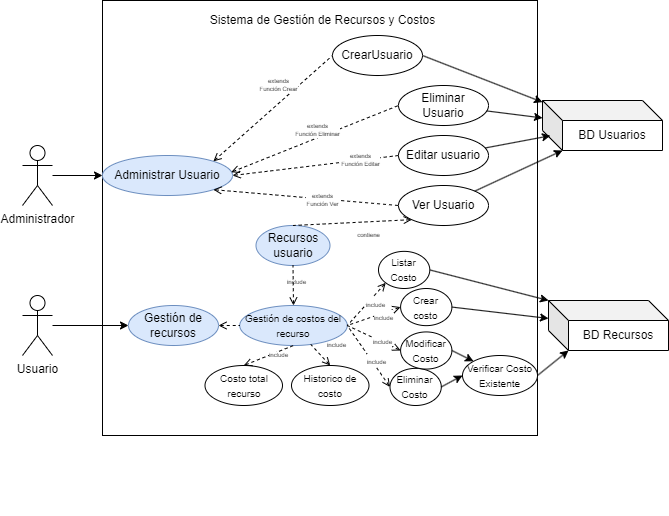

The diagram above was exported from draw.io. Its source (the exported page's mxGraphModel, read from the mxfile embedded in the PNG):
<mxGraphModel dx="978" dy="566" grid="1" gridSize="10" guides="1" tooltips="1" connect="1" arrows="1" fold="1" page="1" pageScale="1" pageWidth="700" pageHeight="520" math="0" shadow="0">
  <root>
    <mxCell id="0" />
    <mxCell id="1" parent="0" />
    <mxCell id="WnOmOa6vmWENmgIdKd_D-35" style="edgeStyle=orthogonalEdgeStyle;rounded=0;orthogonalLoop=1;jettySize=auto;html=1;" parent="1" source="WnOmOa6vmWENmgIdKd_D-1" target="WnOmOa6vmWENmgIdKd_D-7" edge="1">
      <mxGeometry relative="1" as="geometry" />
    </mxCell>
    <mxCell id="WnOmOa6vmWENmgIdKd_D-1" value="Administrador" style="shape=umlActor;verticalLabelPosition=bottom;verticalAlign=top;html=1;outlineConnect=0;" parent="1" vertex="1">
      <mxGeometry x="30" y="150" width="30" height="60" as="geometry" />
    </mxCell>
    <mxCell id="WnOmOa6vmWENmgIdKd_D-5" value="" style="group" parent="1" vertex="1" connectable="0">
      <mxGeometry x="110" y="20" width="560" height="500" as="geometry" />
    </mxCell>
    <mxCell id="WnOmOa6vmWENmgIdKd_D-6" value="" style="group" parent="WnOmOa6vmWENmgIdKd_D-5" vertex="1" connectable="0">
      <mxGeometry width="560" height="500" as="geometry" />
    </mxCell>
    <mxCell id="WnOmOa6vmWENmgIdKd_D-3" value="" style="whiteSpace=wrap;html=1;aspect=fixed;" parent="WnOmOa6vmWENmgIdKd_D-6" vertex="1">
      <mxGeometry y="-15" width="435" height="435" as="geometry" />
    </mxCell>
    <mxCell id="WnOmOa6vmWENmgIdKd_D-4" value="Sistema de Gestión de Recursos y Costos" style="text;html=1;align=center;verticalAlign=middle;resizable=0;points=[];autosize=1;strokeColor=none;fillColor=none;" parent="WnOmOa6vmWENmgIdKd_D-6" vertex="1">
      <mxGeometry x="95.00142857142856" y="-10" width="250" height="30" as="geometry" />
    </mxCell>
    <mxCell id="WnOmOa6vmWENmgIdKd_D-7" value="Administrar Usuario" style="ellipse;whiteSpace=wrap;html=1;fillColor=#dae8fc;strokeColor=#6c8ebf;" parent="WnOmOa6vmWENmgIdKd_D-6" vertex="1">
      <mxGeometry y="140" width="130" height="40" as="geometry" />
    </mxCell>
    <mxCell id="WnOmOa6vmWENmgIdKd_D-17" value="" style="endArrow=none;dashed=1;html=1;rounded=0;startArrow=open;startFill=0;entryX=0;entryY=0.5;entryDx=0;entryDy=0;exitX=1;exitY=0;exitDx=0;exitDy=0;" parent="WnOmOa6vmWENmgIdKd_D-6" source="WnOmOa6vmWENmgIdKd_D-7" target="WnOmOa6vmWENmgIdKd_D-9" edge="1">
      <mxGeometry width="50" height="50" relative="1" as="geometry">
        <mxPoint x="130" y="160" as="sourcePoint" />
        <mxPoint x="180" y="90" as="targetPoint" />
      </mxGeometry>
    </mxCell>
    <mxCell id="WnOmOa6vmWENmgIdKd_D-20" value="" style="endArrow=none;dashed=1;html=1;rounded=0;startArrow=open;startFill=0;entryX=0;entryY=0.5;entryDx=0;entryDy=0;exitX=1;exitY=1;exitDx=0;exitDy=0;" parent="WnOmOa6vmWENmgIdKd_D-6" source="WnOmOa6vmWENmgIdKd_D-7" target="WnOmOa6vmWENmgIdKd_D-12" edge="1">
      <mxGeometry width="50" height="50" relative="1" as="geometry">
        <mxPoint x="160" y="170" as="sourcePoint" />
        <mxPoint x="210" y="120" as="targetPoint" />
      </mxGeometry>
    </mxCell>
    <mxCell id="WnOmOa6vmWENmgIdKd_D-19" value="" style="endArrow=none;dashed=1;html=1;rounded=0;startArrow=open;startFill=0;entryX=0;entryY=0.5;entryDx=0;entryDy=0;exitX=1;exitY=0.5;exitDx=0;exitDy=0;" parent="WnOmOa6vmWENmgIdKd_D-6" source="WnOmOa6vmWENmgIdKd_D-7" target="WnOmOa6vmWENmgIdKd_D-10" edge="1">
      <mxGeometry width="50" height="50" relative="1" as="geometry">
        <mxPoint x="150" y="160" as="sourcePoint" />
        <mxPoint x="200" y="110" as="targetPoint" />
      </mxGeometry>
    </mxCell>
    <mxCell id="WnOmOa6vmWENmgIdKd_D-18" value="" style="endArrow=none;dashed=1;html=1;rounded=0;startArrow=open;startFill=0;entryX=0;entryY=0.5;entryDx=0;entryDy=0;exitX=0.99;exitY=0.418;exitDx=0;exitDy=0;exitPerimeter=0;" parent="WnOmOa6vmWENmgIdKd_D-6" source="WnOmOa6vmWENmgIdKd_D-7" target="WnOmOa6vmWENmgIdKd_D-11" edge="1">
      <mxGeometry width="50" height="50" relative="1" as="geometry">
        <mxPoint x="140" y="150" as="sourcePoint" />
        <mxPoint x="190" y="100" as="targetPoint" />
      </mxGeometry>
    </mxCell>
    <mxCell id="WnOmOa6vmWENmgIdKd_D-21" value="extends&lt;br&gt;Función Crear" style="text;html=1;align=center;verticalAlign=middle;resizable=0;points=[];autosize=1;strokeColor=none;fillColor=none;strokeWidth=1;fontSize=6;labelBackgroundColor=default;" parent="WnOmOa6vmWENmgIdKd_D-6" vertex="1">
      <mxGeometry x="146" y="55" width="60" height="30" as="geometry" />
    </mxCell>
    <mxCell id="WnOmOa6vmWENmgIdKd_D-27" value="extends&lt;br&gt;Función Eliminar" style="text;html=1;align=center;verticalAlign=middle;resizable=0;points=[];autosize=1;strokeColor=none;fillColor=none;strokeWidth=1;fontSize=6;labelBackgroundColor=default;" parent="WnOmOa6vmWENmgIdKd_D-6" vertex="1">
      <mxGeometry x="180" y="100" width="70" height="30" as="geometry" />
    </mxCell>
    <mxCell id="WnOmOa6vmWENmgIdKd_D-26" value="extends&lt;br&gt;Función Ver" style="text;html=1;align=center;verticalAlign=middle;resizable=0;points=[];autosize=1;strokeColor=none;fillColor=none;strokeWidth=1;fontSize=6;labelBackgroundColor=default;" parent="WnOmOa6vmWENmgIdKd_D-6" vertex="1">
      <mxGeometry x="190" y="170" width="60" height="30" as="geometry" />
    </mxCell>
    <mxCell id="WnOmOa6vmWENmgIdKd_D-28" value="extends&lt;br&gt;Función Editar" style="text;html=1;align=center;verticalAlign=middle;resizable=0;points=[];autosize=1;strokeColor=none;fillColor=none;strokeWidth=1;fontSize=6;labelBackgroundColor=default;" parent="WnOmOa6vmWENmgIdKd_D-6" vertex="1">
      <mxGeometry x="227.5" y="130" width="60" height="30" as="geometry" />
    </mxCell>
    <mxCell id="WnOmOa6vmWENmgIdKd_D-36" value="Recursos usuario" style="ellipse;whiteSpace=wrap;html=1;fillColor=#dae8fc;strokeColor=#6c8ebf;" parent="WnOmOa6vmWENmgIdKd_D-6" vertex="1">
      <mxGeometry x="153.5" y="210" width="74" height="40" as="geometry" />
    </mxCell>
    <mxCell id="WnOmOa6vmWENmgIdKd_D-37" value="" style="endArrow=none;dashed=1;html=1;rounded=0;startArrow=open;startFill=0;entryX=0.5;entryY=0;entryDx=0;entryDy=0;exitX=0;exitY=1;exitDx=0;exitDy=0;" parent="WnOmOa6vmWENmgIdKd_D-6" source="WnOmOa6vmWENmgIdKd_D-12" target="WnOmOa6vmWENmgIdKd_D-36" edge="1">
      <mxGeometry width="50" height="50" relative="1" as="geometry">
        <mxPoint x="30" y="194" as="sourcePoint" />
        <mxPoint x="149" y="245" as="targetPoint" />
      </mxGeometry>
    </mxCell>
    <mxCell id="WnOmOa6vmWENmgIdKd_D-38" value="contiene" style="text;html=1;align=center;verticalAlign=middle;resizable=0;points=[];autosize=1;strokeColor=none;fillColor=none;strokeWidth=1;fontSize=6;labelBackgroundColor=default;" parent="WnOmOa6vmWENmgIdKd_D-6" vertex="1">
      <mxGeometry x="241" y="210" width="50" height="20" as="geometry" />
    </mxCell>
    <mxCell id="efOY8s8zPTt4ioa2gEk3-69" style="orthogonalLoop=1;jettySize=auto;html=1;exitX=1;exitY=0.5;exitDx=0;exitDy=0;strokeColor=default;rounded=0;" edge="1" parent="WnOmOa6vmWENmgIdKd_D-6" source="WnOmOa6vmWENmgIdKd_D-9" target="efOY8s8zPTt4ioa2gEk3-68">
      <mxGeometry relative="1" as="geometry" />
    </mxCell>
    <mxCell id="WnOmOa6vmWENmgIdKd_D-9" value="CrearUsuario" style="ellipse;whiteSpace=wrap;html=1;" parent="WnOmOa6vmWENmgIdKd_D-6" vertex="1">
      <mxGeometry x="230" y="20" width="90" height="40" as="geometry" />
    </mxCell>
    <mxCell id="WnOmOa6vmWENmgIdKd_D-13" value="" style="group" parent="WnOmOa6vmWENmgIdKd_D-6" vertex="1" connectable="0">
      <mxGeometry x="296" y="20" width="90" height="190" as="geometry" />
    </mxCell>
    <mxCell id="WnOmOa6vmWENmgIdKd_D-10" value="Editar usuario" style="ellipse;whiteSpace=wrap;html=1;" parent="WnOmOa6vmWENmgIdKd_D-13" vertex="1">
      <mxGeometry y="100" width="90" height="40" as="geometry" />
    </mxCell>
    <mxCell id="WnOmOa6vmWENmgIdKd_D-11" value="Eliminar Usuario" style="ellipse;whiteSpace=wrap;html=1;" parent="WnOmOa6vmWENmgIdKd_D-13" vertex="1">
      <mxGeometry y="50" width="90" height="40" as="geometry" />
    </mxCell>
    <mxCell id="WnOmOa6vmWENmgIdKd_D-12" value="Ver Usuario" style="ellipse;whiteSpace=wrap;html=1;" parent="WnOmOa6vmWENmgIdKd_D-13" vertex="1">
      <mxGeometry y="150" width="90" height="40" as="geometry" />
    </mxCell>
    <mxCell id="efOY8s8zPTt4ioa2gEk3-3" value="Gestión de recursos" style="ellipse;whiteSpace=wrap;html=1;fillColor=#dae8fc;strokeColor=#6c8ebf;" vertex="1" parent="WnOmOa6vmWENmgIdKd_D-6">
      <mxGeometry x="26" y="290" width="90" height="40" as="geometry" />
    </mxCell>
    <mxCell id="efOY8s8zPTt4ioa2gEk3-4" value="&lt;font style=&quot;font-size: 10px;&quot;&gt;Gestión de costos del recurso&lt;/font&gt;" style="ellipse;whiteSpace=wrap;html=1;fillColor=#dae8fc;strokeColor=#6c8ebf;" vertex="1" parent="WnOmOa6vmWENmgIdKd_D-6">
      <mxGeometry x="137.25" y="290" width="107.5" height="40" as="geometry" />
    </mxCell>
    <mxCell id="efOY8s8zPTt4ioa2gEk3-6" value="&lt;font style=&quot;font-size: 10px;&quot;&gt;Costo total recurso&lt;/font&gt;" style="ellipse;whiteSpace=wrap;html=1;" vertex="1" parent="WnOmOa6vmWENmgIdKd_D-6">
      <mxGeometry x="102.5" y="350" width="77.5" height="40" as="geometry" />
    </mxCell>
    <mxCell id="efOY8s8zPTt4ioa2gEk3-7" value="&lt;font style=&quot;font-size: 10px;&quot;&gt;Historico de costo&lt;/font&gt;" style="ellipse;whiteSpace=wrap;html=1;" vertex="1" parent="WnOmOa6vmWENmgIdKd_D-6">
      <mxGeometry x="189" y="350" width="77.5" height="40" as="geometry" />
    </mxCell>
    <mxCell id="efOY8s8zPTt4ioa2gEk3-10" value="" style="endArrow=none;dashed=1;html=1;rounded=0;startArrow=open;startFill=0;entryX=0;entryY=0.5;entryDx=0;entryDy=0;exitX=1;exitY=0.5;exitDx=0;exitDy=0;" edge="1" parent="WnOmOa6vmWENmgIdKd_D-6" source="efOY8s8zPTt4ioa2gEk3-3" target="efOY8s8zPTt4ioa2gEk3-4">
      <mxGeometry width="50" height="50" relative="1" as="geometry">
        <mxPoint x="126" y="330" as="sourcePoint" />
        <mxPoint x="186" y="270" as="targetPoint" />
      </mxGeometry>
    </mxCell>
    <mxCell id="efOY8s8zPTt4ioa2gEk3-13" value="" style="endArrow=none;dashed=1;html=1;rounded=0;startArrow=open;startFill=0;exitX=0.5;exitY=0;exitDx=0;exitDy=0;" edge="1" parent="WnOmOa6vmWENmgIdKd_D-6" source="efOY8s8zPTt4ioa2gEk3-7" target="efOY8s8zPTt4ioa2gEk3-4">
      <mxGeometry width="50" height="50" relative="1" as="geometry">
        <mxPoint x="126" y="330" as="sourcePoint" />
        <mxPoint x="177" y="330" as="targetPoint" />
      </mxGeometry>
    </mxCell>
    <mxCell id="efOY8s8zPTt4ioa2gEk3-15" value="" style="endArrow=none;dashed=1;html=1;rounded=0;startArrow=open;startFill=0;exitX=0.5;exitY=0;exitDx=0;exitDy=0;entryX=0.5;entryY=1;entryDx=0;entryDy=0;" edge="1" parent="WnOmOa6vmWENmgIdKd_D-6" source="efOY8s8zPTt4ioa2gEk3-6" target="efOY8s8zPTt4ioa2gEk3-4">
      <mxGeometry width="50" height="50" relative="1" as="geometry">
        <mxPoint x="285" y="320" as="sourcePoint" />
        <mxPoint x="319" y="320" as="targetPoint" />
      </mxGeometry>
    </mxCell>
    <mxCell id="efOY8s8zPTt4ioa2gEk3-16" value="include" style="text;html=1;align=center;verticalAlign=middle;resizable=0;points=[];autosize=1;strokeColor=none;fillColor=none;strokeWidth=1;fontSize=6;labelBackgroundColor=default;" vertex="1" parent="WnOmOa6vmWENmgIdKd_D-6">
      <mxGeometry x="214.25" y="320" width="40" height="20" as="geometry" />
    </mxCell>
    <mxCell id="efOY8s8zPTt4ioa2gEk3-17" value="include" style="text;html=1;align=center;verticalAlign=middle;resizable=0;points=[];autosize=1;strokeColor=none;fillColor=none;strokeWidth=1;fontSize=6;labelBackgroundColor=default;" vertex="1" parent="WnOmOa6vmWENmgIdKd_D-6">
      <mxGeometry x="156" y="330" width="40" height="20" as="geometry" />
    </mxCell>
    <mxCell id="efOY8s8zPTt4ioa2gEk3-20" value="include" style="text;html=1;align=center;verticalAlign=middle;resizable=0;points=[];autosize=1;strokeColor=none;fillColor=none;strokeWidth=1;fontSize=6;labelBackgroundColor=default;" vertex="1" parent="WnOmOa6vmWENmgIdKd_D-6">
      <mxGeometry x="174.25" y="257" width="40" height="20" as="geometry" />
    </mxCell>
    <mxCell id="efOY8s8zPTt4ioa2gEk3-21" value="" style="endArrow=none;dashed=1;html=1;rounded=0;startArrow=open;startFill=0;entryX=0.5;entryY=1;entryDx=0;entryDy=0;" edge="1" parent="WnOmOa6vmWENmgIdKd_D-6" source="efOY8s8zPTt4ioa2gEk3-4" target="WnOmOa6vmWENmgIdKd_D-36">
      <mxGeometry width="50" height="50" relative="1" as="geometry">
        <mxPoint x="319" y="320" as="sourcePoint" />
        <mxPoint x="255" y="320" as="targetPoint" />
      </mxGeometry>
    </mxCell>
    <mxCell id="efOY8s8zPTt4ioa2gEk3-26" value="&lt;font style=&quot;font-size: 10px;&quot;&gt;Eliminar Costo&lt;/font&gt;" style="ellipse;whiteSpace=wrap;html=1;" vertex="1" parent="WnOmOa6vmWENmgIdKd_D-6">
      <mxGeometry x="287.49718309859156" y="352.86" width="51.30281690140845" height="37.142857142857146" as="geometry" />
    </mxCell>
    <mxCell id="efOY8s8zPTt4ioa2gEk3-28" value="" style="group" vertex="1" connectable="0" parent="WnOmOa6vmWENmgIdKd_D-6">
      <mxGeometry x="227.5" y="230" width="121.90000000000003" height="130" as="geometry" />
    </mxCell>
    <mxCell id="efOY8s8zPTt4ioa2gEk3-25" value="&lt;font style=&quot;font-size: 10px;&quot;&gt;Modificar Costo&lt;/font&gt;" style="ellipse;whiteSpace=wrap;html=1;" vertex="1" parent="efOY8s8zPTt4ioa2gEk3-28">
      <mxGeometry x="70.59718309859159" y="86.42714285714288" width="51.30281690140845" height="37.142857142857146" as="geometry" />
    </mxCell>
    <mxCell id="efOY8s8zPTt4ioa2gEk3-29" value="BD Recursos" style="shape=cube;whiteSpace=wrap;html=1;boundedLbl=1;backgroundOutline=1;darkOpacity=0.05;darkOpacity2=0.1;" vertex="1" parent="WnOmOa6vmWENmgIdKd_D-6">
      <mxGeometry x="446" y="285" width="120" height="50" as="geometry" />
    </mxCell>
    <mxCell id="efOY8s8zPTt4ioa2gEk3-27" value="&lt;font style=&quot;font-size: 10px;&quot;&gt;Verificar Costo Existente&lt;/font&gt;" style="ellipse;whiteSpace=wrap;html=1;" vertex="1" parent="WnOmOa6vmWENmgIdKd_D-6">
      <mxGeometry x="360" y="340" width="75" height="40" as="geometry" />
    </mxCell>
    <mxCell id="efOY8s8zPTt4ioa2gEk3-23" value="&lt;font style=&quot;font-size: 10px;&quot;&gt;Crear costo&lt;/font&gt;" style="ellipse;whiteSpace=wrap;html=1;" vertex="1" parent="WnOmOa6vmWENmgIdKd_D-6">
      <mxGeometry x="298.0971830985916" y="272.99857142857144" width="51.30281690140845" height="37.142857142857146" as="geometry" />
    </mxCell>
    <mxCell id="efOY8s8zPTt4ioa2gEk3-32" value="" style="endArrow=classic;html=1;rounded=0;exitX=1;exitY=0.5;exitDx=0;exitDy=0;entryX=0;entryY=0;entryDx=20;entryDy=50;entryPerimeter=0;" edge="1" parent="WnOmOa6vmWENmgIdKd_D-6" source="efOY8s8zPTt4ioa2gEk3-27" target="efOY8s8zPTt4ioa2gEk3-29">
      <mxGeometry width="50" height="50" relative="1" as="geometry">
        <mxPoint x="376" y="340" as="sourcePoint" />
        <mxPoint x="426" y="290" as="targetPoint" />
      </mxGeometry>
    </mxCell>
    <mxCell id="efOY8s8zPTt4ioa2gEk3-34" value="" style="endArrow=classic;html=1;rounded=0;exitX=1;exitY=0.5;exitDx=0;exitDy=0;" edge="1" parent="WnOmOa6vmWENmgIdKd_D-6" source="efOY8s8zPTt4ioa2gEk3-23" target="efOY8s8zPTt4ioa2gEk3-29">
      <mxGeometry width="50" height="50" relative="1" as="geometry">
        <mxPoint x="396" y="360" as="sourcePoint" />
        <mxPoint x="446" y="310" as="targetPoint" />
      </mxGeometry>
    </mxCell>
    <mxCell id="efOY8s8zPTt4ioa2gEk3-36" value="" style="endArrow=classic;html=1;rounded=0;entryX=0;entryY=0.5;entryDx=0;entryDy=0;exitX=1;exitY=0.5;exitDx=0;exitDy=0;" edge="1" parent="WnOmOa6vmWENmgIdKd_D-6" source="efOY8s8zPTt4ioa2gEk3-26" target="efOY8s8zPTt4ioa2gEk3-27">
      <mxGeometry width="50" height="50" relative="1" as="geometry">
        <mxPoint x="396" y="360" as="sourcePoint" />
        <mxPoint x="446" y="310" as="targetPoint" />
      </mxGeometry>
    </mxCell>
    <mxCell id="efOY8s8zPTt4ioa2gEk3-37" value="" style="endArrow=classic;html=1;rounded=0;exitX=1;exitY=0.5;exitDx=0;exitDy=0;entryX=0;entryY=0;entryDx=0;entryDy=0;" edge="1" parent="WnOmOa6vmWENmgIdKd_D-6" source="efOY8s8zPTt4ioa2gEk3-25" target="efOY8s8zPTt4ioa2gEk3-27">
      <mxGeometry width="50" height="50" relative="1" as="geometry">
        <mxPoint x="396" y="360" as="sourcePoint" />
        <mxPoint x="446" y="310" as="targetPoint" />
      </mxGeometry>
    </mxCell>
    <mxCell id="efOY8s8zPTt4ioa2gEk3-33" value="" style="endArrow=classic;html=1;rounded=0;entryX=0;entryY=0;entryDx=0;entryDy=0;entryPerimeter=0;exitX=1;exitY=0.5;exitDx=0;exitDy=0;" edge="1" parent="WnOmOa6vmWENmgIdKd_D-6" source="efOY8s8zPTt4ioa2gEk3-24" target="efOY8s8zPTt4ioa2gEk3-29">
      <mxGeometry width="50" height="50" relative="1" as="geometry">
        <mxPoint x="386" y="350" as="sourcePoint" />
        <mxPoint x="436" y="300" as="targetPoint" />
      </mxGeometry>
    </mxCell>
    <mxCell id="efOY8s8zPTt4ioa2gEk3-55" value="" style="endArrow=none;dashed=1;html=1;rounded=0;startArrow=open;startFill=0;entryX=1;entryY=0.5;entryDx=0;entryDy=0;exitX=0;exitY=0.5;exitDx=0;exitDy=0;" edge="1" parent="WnOmOa6vmWENmgIdKd_D-6" source="efOY8s8zPTt4ioa2gEk3-26" target="efOY8s8zPTt4ioa2gEk3-4">
      <mxGeometry width="50" height="50" relative="1" as="geometry">
        <mxPoint x="270" y="500" as="sourcePoint" />
        <mxPoint x="320" y="450" as="targetPoint" />
      </mxGeometry>
    </mxCell>
    <mxCell id="efOY8s8zPTt4ioa2gEk3-56" value="&lt;font style=&quot;font-size: 6px;&quot;&gt;include&lt;/font&gt;" style="edgeLabel;html=1;align=center;verticalAlign=middle;resizable=0;points=[];" vertex="1" connectable="0" parent="efOY8s8zPTt4ioa2gEk3-55">
      <mxGeometry x="-0.0952" y="1" relative="1" as="geometry">
        <mxPoint x="6" as="offset" />
      </mxGeometry>
    </mxCell>
    <mxCell id="efOY8s8zPTt4ioa2gEk3-57" value="" style="endArrow=none;dashed=1;html=1;rounded=0;startArrow=open;startFill=0;entryX=1;entryY=0.5;entryDx=0;entryDy=0;exitX=0;exitY=0.5;exitDx=0;exitDy=0;" edge="1" parent="WnOmOa6vmWENmgIdKd_D-6" source="efOY8s8zPTt4ioa2gEk3-25" target="efOY8s8zPTt4ioa2gEk3-4">
      <mxGeometry width="50" height="50" relative="1" as="geometry">
        <mxPoint x="297" y="381" as="sourcePoint" />
        <mxPoint x="255" y="320" as="targetPoint" />
      </mxGeometry>
    </mxCell>
    <mxCell id="efOY8s8zPTt4ioa2gEk3-58" value="&lt;font style=&quot;font-size: 6px;&quot;&gt;include&lt;/font&gt;" style="edgeLabel;html=1;align=center;verticalAlign=middle;resizable=0;points=[];" vertex="1" connectable="0" parent="efOY8s8zPTt4ioa2gEk3-57">
      <mxGeometry x="-0.0952" y="1" relative="1" as="geometry">
        <mxPoint x="6" as="offset" />
      </mxGeometry>
    </mxCell>
    <mxCell id="efOY8s8zPTt4ioa2gEk3-59" value="" style="endArrow=none;dashed=1;html=1;rounded=0;startArrow=open;startFill=0;entryX=1;entryY=0.5;entryDx=0;entryDy=0;exitX=0;exitY=0.5;exitDx=0;exitDy=0;" edge="1" parent="WnOmOa6vmWENmgIdKd_D-6" source="efOY8s8zPTt4ioa2gEk3-23" target="efOY8s8zPTt4ioa2gEk3-4">
      <mxGeometry width="50" height="50" relative="1" as="geometry">
        <mxPoint x="308" y="345" as="sourcePoint" />
        <mxPoint x="255" y="320" as="targetPoint" />
      </mxGeometry>
    </mxCell>
    <mxCell id="efOY8s8zPTt4ioa2gEk3-60" value="&lt;font style=&quot;font-size: 6px;&quot;&gt;include&lt;/font&gt;" style="edgeLabel;html=1;align=center;verticalAlign=middle;resizable=0;points=[];" vertex="1" connectable="0" parent="efOY8s8zPTt4ioa2gEk3-59">
      <mxGeometry x="-0.0952" y="1" relative="1" as="geometry">
        <mxPoint x="6" as="offset" />
      </mxGeometry>
    </mxCell>
    <mxCell id="efOY8s8zPTt4ioa2gEk3-61" value="" style="endArrow=none;dashed=1;html=1;rounded=0;startArrow=open;startFill=0;entryX=1;entryY=0.5;entryDx=0;entryDy=0;exitX=0;exitY=1;exitDx=0;exitDy=0;" edge="1" parent="WnOmOa6vmWENmgIdKd_D-6" source="efOY8s8zPTt4ioa2gEk3-24" target="efOY8s8zPTt4ioa2gEk3-4">
      <mxGeometry width="50" height="50" relative="1" as="geometry">
        <mxPoint x="318" y="355" as="sourcePoint" />
        <mxPoint x="265" y="330" as="targetPoint" />
      </mxGeometry>
    </mxCell>
    <mxCell id="efOY8s8zPTt4ioa2gEk3-62" value="&lt;font style=&quot;font-size: 6px;&quot;&gt;include&lt;/font&gt;" style="edgeLabel;html=1;align=center;verticalAlign=middle;resizable=0;points=[];" vertex="1" connectable="0" parent="efOY8s8zPTt4ioa2gEk3-61">
      <mxGeometry x="-0.0952" y="1" relative="1" as="geometry">
        <mxPoint x="6" as="offset" />
      </mxGeometry>
    </mxCell>
    <mxCell id="efOY8s8zPTt4ioa2gEk3-24" value="&lt;font style=&quot;font-size: 10px;&quot;&gt;Listar Costo&lt;/font&gt;" style="ellipse;whiteSpace=wrap;html=1;" vertex="1" parent="WnOmOa6vmWENmgIdKd_D-6">
      <mxGeometry x="276" y="235.85714285714286" width="51.30281690140845" height="37.142857142857146" as="geometry" />
    </mxCell>
    <mxCell id="efOY8s8zPTt4ioa2gEk3-68" value="BD Usuarios" style="shape=cube;whiteSpace=wrap;html=1;boundedLbl=1;backgroundOutline=1;darkOpacity=0.05;darkOpacity2=0.1;" vertex="1" parent="WnOmOa6vmWENmgIdKd_D-6">
      <mxGeometry x="440" y="85" width="120" height="50" as="geometry" />
    </mxCell>
    <mxCell id="efOY8s8zPTt4ioa2gEk3-70" style="orthogonalLoop=1;jettySize=auto;html=1;entryX=0;entryY=0;entryDx=20;entryDy=50;entryPerimeter=0;rounded=0;" edge="1" parent="WnOmOa6vmWENmgIdKd_D-6" source="WnOmOa6vmWENmgIdKd_D-12" target="efOY8s8zPTt4ioa2gEk3-68">
      <mxGeometry relative="1" as="geometry" />
    </mxCell>
    <mxCell id="efOY8s8zPTt4ioa2gEk3-71" style="rounded=0;orthogonalLoop=1;jettySize=auto;html=1;entryX=0.066;entryY=0.704;entryDx=0;entryDy=0;entryPerimeter=0;" edge="1" parent="WnOmOa6vmWENmgIdKd_D-6" source="WnOmOa6vmWENmgIdKd_D-10" target="efOY8s8zPTt4ioa2gEk3-68">
      <mxGeometry relative="1" as="geometry" />
    </mxCell>
    <mxCell id="efOY8s8zPTt4ioa2gEk3-72" style="rounded=0;orthogonalLoop=1;jettySize=auto;html=1;" edge="1" parent="WnOmOa6vmWENmgIdKd_D-6" source="WnOmOa6vmWENmgIdKd_D-11" target="efOY8s8zPTt4ioa2gEk3-68">
      <mxGeometry relative="1" as="geometry" />
    </mxCell>
    <mxCell id="efOY8s8zPTt4ioa2gEk3-12" style="edgeStyle=orthogonalEdgeStyle;rounded=0;orthogonalLoop=1;jettySize=auto;html=1;" edge="1" parent="1" source="efOY8s8zPTt4ioa2gEk3-5" target="efOY8s8zPTt4ioa2gEk3-3">
      <mxGeometry relative="1" as="geometry" />
    </mxCell>
    <mxCell id="efOY8s8zPTt4ioa2gEk3-5" value="Usuario" style="shape=umlActor;verticalLabelPosition=bottom;verticalAlign=top;html=1;outlineConnect=0;" vertex="1" parent="1">
      <mxGeometry x="30" y="300" width="30" height="60" as="geometry" />
    </mxCell>
  </root>
</mxGraphModel>